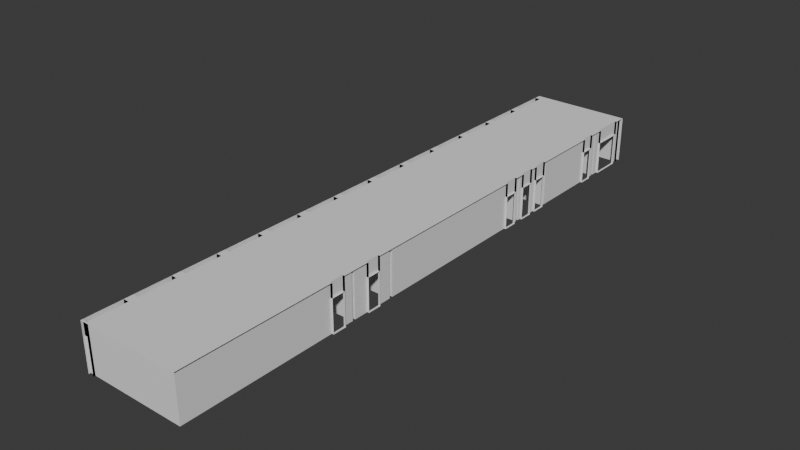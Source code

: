 # Source: 21231.blend  (saved by Blender 4.2.66; exported with 4.5.12 LTS)
import bpy
from mathutils import Matrix  # noqa: F401  (used for matrix-valued properties, if any)

bpy.ops.wm.read_factory_settings(use_empty=True)
scene = bpy.context.scene
scene.name = 'Scene'

# ---- collections
col_collection = bpy.data.collections.new('Collection'); scene.collection.children.link(col_collection)
col_collection_2 = bpy.data.collections.new('Collection 2'); scene.collection.children.link(col_collection_2)
col_stairs = bpy.data.collections.new('Stairs'); scene.collection.children.link(col_stairs)

# ---- world
world_world = bpy.data.worlds.new('World'); scene.world = world_world
world_world.use_nodes = True; world_world.node_tree.nodes.clear()
_N = world_world.node_tree.nodes; _L = world_world.node_tree.links
n0 = _N.new('ShaderNodeOutputWorld'); n0.name = 'World Output'; n0.location = (300, 300)
n1 = _N.new('ShaderNodeBackground'); n1.name = 'Background'; n1.location = (10, 300)
n1.inputs[0].default_value = (0.05088, 0.05088, 0.05088, 1.0)
_L.new(n1.outputs[0], n0.inputs[0])
n0.is_active_output = True
world_world.color = (0.05088, 0.05088, 0.05088)
world_world.sun_shadow_jitter_overblur = 0.0

# ---- meshes
me_plane_003 = bpy.data.meshes.new('Plane.003')
me_plane_003.from_pydata([(-9.979, 3.538, 0.0), (-10.29, 3.538, 0.0), (-9.979, 3.6, 0.0), (-10.29, 3.6, 0.0), (-9.979, 5.604, 0.0), (-10.29, 5.604, 0.0), (-9.979, 6.098, 0.0), (-10.29, 6.098, 0.0), (-9.979, 8.115, 0.0), (-10.29, 8.115, 0.0), (-9.979, 8.619, 0.0), (-10.29, 8.619, 0.0), (-9.979, 10.65, 0.0), (-10.29, 10.65, 0.0), (-9.979, 11.13, 0.0), (-10.29, 11.13, 0.0), (-9.979, 13.16, 0.0), (-10.29, 13.16, 0.0), (-10.29, 13.38, 0.0), (-9.979, 13.54, 0.0), (-10.29, 13.54, 0.0), (-9.979, 13.67, 0.0), (-10.29, 13.67, 0.0), (-9.979, 15.69, 0.0), (-10.29, 15.69, 0.0), (-10.29, 15.88, 0.0), (-10.29, 16.07, 0.0), (-9.979, 16.19, 0.0), (-10.29, 16.19, 0.0), (-9.979, 18.21, 0.0), (-10.29, 18.21, 0.0), (-9.979, 18.68, 0.0), (-10.29, 18.68, 0.0), (-9.979, 20.72, 0.0), (-10.29, 20.72, 0.0), (-9.979, 21.2, 0.0), (-10.29, 21.2, 0.0), (-9.979, 23.23, 0.0), (-10.29, 23.23, 0.0), (-9.979, 23.74, 0.0), (-10.29, 23.74, 0.0), (-9.979, 25.75, 0.0), (-10.29, 25.75, 0.0), (-9.979, 25.95, 0.0), (-10.29, 25.95, 0.0), (-9.979, 26.13, 0.0), (-10.29, 26.13, 0.0), (-9.979, 26.27, 0.0), (-10.29, 26.27, 0.0), (-9.979, 28.27, 0.0), (-10.29, 28.27, 0.0), (-9.979, 28.39, 0.0), (-10.29, 28.39, 0.0), (-10.29, 28.53, 0.0), (-9.979, 28.78, 0.0), (-10.29, 28.78, 0.0), (-9.979, 30.79, 0.0), (-10.29, 30.79, 0.0), (-9.979, 31.28, 0.0), (-10.29, 31.28, 0.0), (-9.979, 33.29, 0.0), (-10.29, 33.29, 0.0), (-9.979, 33.39, 0.0), (-10.29, 33.39, 0.0), (-9.979, 33.53, 0.0), (-10.29, 33.53, 0.0), (-9.979, 33.82, 0.0), (-10.29, 33.82, 0.0), (-9.979, 35.84, 0.0), (-10.29, 35.84, 0.0), (-9.979, 35.94, 0.0), (-10.29, 35.94, 0.0), (-9.979, 36.26, 0.0), (-10.29, 36.26, 0.0), (-4.746, 35.94, 0.0), (-4.746, 36.26, 0.0), (-4.754, 3.6, 0.0), (-4.754, 12.03, 0.0), (-4.754, 12.8, 0.0), (-4.754, 13.38, 0.0), (-4.754, 13.54, 0.0), (-4.754, 14.34, 0.0), (-4.754, 15.1, 0.0), (-4.754, 15.88, 0.0), (-4.754, 16.07, 0.0), (-4.754, 24.9, 0.0), (-4.754, 25.68, 0.0), (-4.754, 25.95, 0.0), (-4.754, 26.13, 0.0), (-4.754, 26.32, 0.0), (-4.754, 27.07, 0.0), (-4.754, 27.41, 0.0), (-4.754, 27.5, 0.0), (-4.754, 28.26, 0.0), (-4.754, 28.39, 0.0), (-4.754, 28.53, 0.0), (-4.754, 32.22, 0.0), (-4.754, 32.97, 0.0), (-4.754, 33.53, 0.0), (-4.754, 33.9, 0.0), (-4.754, 35.59, 0.0), (-4.754, 35.94, 0.0), (-5.094, 13.38, 0.0), (-5.094, 13.54, 0.0), (-5.85, 13.38, 0.0), (-5.85, 13.54, 0.0), (-9.979, 13.38, 0.0), (-9.979, 15.88, 0.0), (-9.979, 16.07, 0.0), (-5.535, 25.95, 0.0), (-5.535, 26.13, 0.0), (-4.754, 27.28, 0.0), (-9.979, 28.53, 0.0), (-4.754, 33.39, 0.0), (-9.979, 3.538, 2.569), (-10.29, 3.538, 2.569), (-9.979, 3.6, 2.569), (-9.979, 5.604, 2.569), (-10.29, 5.604, 2.569), (-9.979, 6.098, 2.569), (-10.29, 6.098, 2.569), (-9.979, 8.115, 2.569), (-10.29, 8.115, 2.569), (-9.979, 8.619, 2.569), (-10.29, 8.619, 2.569), (-9.979, 10.65, 2.569), (-10.29, 10.65, 2.569), (-9.979, 11.13, 2.569), (-10.29, 11.13, 2.569), (-9.979, 13.16, 2.569), (-10.29, 13.16, 2.569), (-10.29, 13.38, 2.569), (-9.979, 13.54, 2.569), (-10.29, 13.54, 2.569), (-9.979, 13.67, 2.569), (-10.29, 13.67, 2.569), (-9.979, 15.69, 2.569), (-10.29, 15.69, 2.569), (-10.29, 15.88, 2.569), (-10.29, 16.07, 2.569), (-9.979, 16.19, 2.569), (-10.29, 16.19, 2.569), (-9.979, 18.21, 2.569), (-10.29, 18.21, 2.569), (-9.979, 18.68, 2.569), (-10.29, 18.68, 2.569), (-9.979, 20.72, 2.569), (-10.29, 20.72, 2.569), (-9.979, 21.2, 2.569), (-10.29, 21.2, 2.569), (-9.979, 23.23, 2.569), (-10.29, 23.23, 2.569), (-9.979, 23.74, 2.569), (-10.29, 23.74, 2.569), (-9.979, 25.75, 2.569), (-10.29, 25.75, 2.569), (-9.979, 25.95, 2.569), (-10.29, 25.95, 2.569), (-9.979, 26.13, 2.569), (-10.29, 26.13, 2.569), (-9.979, 26.27, 2.569), (-10.29, 26.27, 2.569), (-9.979, 28.27, 2.569), (-10.29, 28.27, 2.569), (-9.979, 28.39, 2.569), (-10.29, 28.39, 2.569), (-10.29, 28.53, 2.569), (-9.979, 28.78, 2.569), (-10.29, 28.78, 2.569), (-9.979, 30.79, 2.569), (-10.29, 30.79, 2.569), (-9.979, 31.28, 2.569), (-10.29, 31.28, 2.569), (-9.979, 33.29, 2.569), (-10.29, 33.29, 2.569), (-9.979, 33.39, 2.569), (-10.29, 33.39, 2.569), (-9.979, 33.53, 2.569), (-10.29, 33.53, 2.569), (-9.979, 33.82, 2.569), (-10.29, 33.82, 2.569), (-9.979, 35.84, 2.569), (-10.29, 35.84, 2.569), (-9.979, 35.94, 2.569), (-10.29, 35.94, 2.569), (-9.979, 36.26, 2.569), (-10.29, 36.26, 2.569), (-4.746, 35.94, 2.569), (-4.746, 36.26, 2.569), (-4.754, 3.6, 2.569), (-4.754, 12.03, 2.569), (-4.754, 12.8, 2.569), (-4.754, 13.38, 2.569), (-4.754, 13.54, 2.569), (-4.754, 14.34, 2.569), (-4.754, 15.1, 2.569), (-4.754, 15.88, 2.569), (-4.754, 16.07, 2.569), (-4.754, 24.9, 2.569), (-4.754, 25.68, 2.569), (-4.754, 25.95, 2.569), (-4.754, 26.13, 2.569), (-4.754, 26.32, 2.569), (-4.754, 27.07, 2.569), (-4.754, 27.41, 2.569), (-4.754, 27.5, 2.569), (-4.754, 28.26, 2.569), (-4.754, 28.39, 2.569), (-4.754, 28.53, 2.569), (-4.754, 32.22, 2.569), (-4.754, 32.97, 2.569), (-4.754, 33.53, 2.569), (-4.754, 33.9, 2.569), (-4.754, 35.59, 2.569), (-4.754, 35.94, 2.569), (-5.094, 13.54, 2.569), (-5.094, 13.38, 2.569), (-5.85, 13.54, 2.569), (-5.85, 13.38, 2.569), (-9.979, 13.38, 2.569), (-9.979, 16.07, 2.569), (-9.979, 15.88, 2.569), (-5.535, 26.13, 2.569), (-5.535, 25.95, 2.569), (-9.979, 28.53, 2.569), (-4.754, 33.39, 2.569), (-10.29, 3.6, 2.569), (-4.754, 27.28, 2.569), (-9.979, 5.604, 0.596), (-10.29, 5.604, 0.596), (-9.979, 6.098, 0.596), (-10.29, 6.098, 0.596), (-9.979, 8.115, 0.596), (-10.29, 8.115, 0.596), (-9.979, 8.619, 0.596), (-10.29, 8.619, 0.596), (-9.979, 10.65, 0.596), (-10.29, 10.65, 0.596), (-9.979, 11.13, 0.596), (-10.29, 11.13, 0.596), (-9.979, 13.16, 0.596), (-10.29, 13.16, 0.596), (-9.979, 13.67, 0.596), (-10.29, 13.67, 0.596), (-9.979, 15.69, 0.596), (-10.29, 15.69, 0.596), (-9.979, 16.19, 0.596), (-10.29, 16.19, 0.596), (-9.979, 18.21, 0.596), (-10.29, 18.21, 0.596), (-9.979, 18.68, 0.596), (-10.29, 18.68, 0.596), (-9.979, 20.72, 0.596), (-10.29, 20.72, 0.596), (-9.979, 21.2, 0.596), (-10.29, 21.2, 0.596), (-9.979, 23.23, 0.596), (-10.29, 23.23, 0.596), (-9.979, 23.74, 0.596), (-10.29, 23.74, 0.596), (-9.979, 25.75, 0.596), (-10.29, 25.75, 0.596), (-9.979, 26.27, 0.596), (-10.29, 26.27, 0.596), (-9.979, 28.27, 0.596), (-10.29, 28.27, 0.596), (-9.979, 28.78, 0.596), (-10.29, 28.78, 0.596), (-9.979, 30.79, 0.596), (-10.29, 30.79, 0.596), (-9.979, 31.28, 0.596), (-10.29, 31.28, 0.596), (-9.979, 33.29, 0.596), (-10.29, 33.29, 0.596), (-9.979, 33.82, 0.596), (-10.29, 33.82, 0.596), (-9.979, 35.84, 0.596), (-10.29, 35.84, 0.596), (-9.979, 3.6, 0.596), (-10.29, 3.6, 0.596), (-4.754, 12.03, 1.797), (-4.754, 12.8, 1.797), (-4.754, 14.34, 1.797), (-4.754, 15.1, 1.797), (-4.754, 24.9, 1.797), (-4.754, 25.68, 1.797), (-4.754, 26.32, 1.797), (-4.754, 27.07, 1.797), (-4.754, 27.5, 1.797), (-4.754, 28.26, 1.797), (-4.754, 32.22, 1.797), (-4.754, 32.97, 1.797), (-4.754, 33.9, 1.797), (-4.754, 35.59, 1.797), (-9.979, 5.604, 1.797), (-10.29, 5.604, 1.797), (-9.979, 6.098, 1.797), (-10.29, 6.098, 1.797), (-9.979, 8.115, 1.797), (-10.29, 8.115, 1.797), (-9.979, 8.619, 1.797), (-10.29, 8.619, 1.797), (-9.979, 10.65, 1.797), (-10.29, 10.65, 1.797), (-9.979, 11.13, 1.797), (-10.29, 11.13, 1.797), (-9.979, 13.16, 1.797), (-10.29, 13.16, 1.797), (-9.979, 13.67, 1.797), (-10.29, 13.67, 1.797), (-9.979, 15.69, 1.797), (-10.29, 15.69, 1.797), (-9.979, 16.19, 1.797), (-10.29, 16.19, 1.797), (-9.979, 18.21, 1.797), (-10.29, 18.21, 1.797), (-9.979, 18.68, 1.797), (-10.29, 18.68, 1.797), (-9.979, 20.72, 1.797), (-10.29, 20.72, 1.797), (-9.979, 21.2, 1.797), (-10.29, 21.2, 1.797), (-9.979, 23.23, 1.797), (-10.29, 23.23, 1.797), (-9.979, 23.74, 1.797), (-10.29, 23.74, 1.797), (-9.979, 25.75, 1.797), (-10.29, 25.75, 1.797), (-9.979, 26.27, 1.797), (-10.29, 26.27, 1.797), (-9.979, 28.27, 1.797), (-10.29, 28.27, 1.797), (-9.979, 28.78, 1.797), (-10.29, 28.78, 1.797), (-9.979, 30.79, 1.797), (-10.29, 30.79, 1.797), (-9.979, 31.28, 1.797), (-10.29, 31.28, 1.797), (-9.979, 33.29, 1.797), (-10.29, 33.29, 1.797), (-9.979, 33.82, 1.797), (-10.29, 33.82, 1.797), (-9.979, 35.84, 1.797), (-10.29, 35.84, 1.797), (-9.979, 3.6, 1.797), (-10.29, 3.6, 1.797), (-4.754, 3.49, 2.569), (-4.644, 35.94, 0.0), (-4.644, 36.26, 0.0), (-4.644, 12.03, 0.0), (-4.644, 12.8, 0.0), (-4.644, 14.34, 0.0), (-4.644, 15.1, 0.0), (-4.644, 24.9, 0.0), (-4.644, 25.68, 0.0), (-4.644, 26.32, 0.0), (-4.644, 27.07, 0.0), (-4.644, 27.5, 0.0), (-4.644, 28.26, 0.0), (-4.644, 32.22, 0.0), (-4.644, 32.97, 0.0), (-4.644, 33.9, 0.0), (-4.644, 35.59, 0.0), (-4.644, 35.94, 0.0), (-4.644, 35.94, 2.569), (-4.644, 36.26, 2.569), (-4.644, 3.6, 2.569), (-4.644, 12.03, 2.569), (-4.644, 12.8, 2.569), (-4.644, 13.38, 2.569), (-4.644, 13.54, 2.569), (-4.644, 14.34, 2.569), (-4.644, 15.1, 2.569), (-4.644, 15.88, 2.569), (-4.644, 16.07, 2.569), (-4.644, 24.9, 2.569), (-4.644, 25.68, 2.569), (-4.644, 25.95, 2.569), (-4.644, 26.13, 2.569), (-4.644, 26.32, 2.569), (-4.644, 27.07, 2.569), (-4.644, 27.41, 2.569), (-4.644, 27.5, 2.569), (-4.644, 28.26, 2.569), (-4.644, 28.39, 2.569), (-4.644, 28.53, 2.569), (-4.644, 32.22, 2.569), (-4.644, 32.97, 2.569), (-4.644, 33.53, 2.569), (-4.644, 33.9, 2.569), (-4.644, 35.59, 2.569), (-4.644, 35.94, 2.569), (-4.644, 27.28, 2.569), (-4.644, 33.39, 2.569), (-4.644, 12.03, 1.797), (-4.644, 12.8, 1.797), (-4.644, 14.34, 1.797), (-4.644, 15.1, 1.797), (-4.644, 24.9, 1.797), (-4.644, 25.68, 1.797), (-4.644, 26.32, 1.797), (-4.644, 27.07, 1.797), (-4.644, 27.5, 1.797), (-4.644, 28.26, 1.797), (-4.644, 32.22, 1.797), (-4.644, 32.97, 1.797), (-4.644, 33.9, 1.797), (-4.644, 35.59, 1.797), (-9.979, 3.491, 0.0), (-10.29, 3.491, 0.0), (-9.983, 3.491, 2.569), (-9.979, 3.491, 2.569), (-10.29, 3.491, 2.569), (-4.754, 3.482, 2.569), (-9.979, 3.491, 0.0), (-9.979, 3.491, 2.569), (-9.64, 3.49, 2.569), (-4.746, 3.482, 2.569), (-9.979, 3.491, 2.569), (-4.644, 3.482, 2.569)], [], [(22, 21, 242, 243), (50, 48, 263, 265), (47, 49, 264, 262), (17, 15, 239, 241), (49, 50, 265, 264), (14, 16, 240, 238), (98, 64, 177, 211), (51, 94, 207, 164), (16, 17, 241, 240), (43, 109, 223, 156), (110, 45, 158, 222), (48, 47, 262, 263), (105, 19, 132, 217), (76, 2, 116, 189), (113, 97, 210, 225), (91, 111, 227, 204), (111, 90, 203, 227), (15, 14, 238, 239), (13, 11, 235, 237), (10, 12, 236, 234), (12, 13, 237, 236), (112, 54, 167, 224), (108, 27, 140, 220), (23, 107, 221, 136), (16, 106, 219, 129), (3, 1, 115, 226), (2, 3, 226, 116), (412, 410, 115), (118, 117, 119, 120), (122, 121, 123, 124), (126, 125, 127, 128), (130, 129, 219, 131), (131, 219, 132, 133), (133, 132, 134, 135), (137, 136, 221, 138), (138, 221, 220, 139), (139, 220, 140, 141), (143, 142, 144, 145), (147, 146, 148, 149), (151, 150, 152, 153), (155, 154, 156, 157), (157, 156, 158, 159), (159, 158, 160, 161), (163, 162, 164, 165), (165, 164, 224, 166), (166, 224, 167, 168), (170, 169, 171, 172), (174, 173, 175, 176), (176, 175, 177, 178), (178, 177, 179, 180), (182, 181, 183, 184), (184, 183, 185, 186), (185, 183, 187, 188), (417, 346, 413), (192, 193, 215, 216), (216, 215, 217, 218), (218, 217, 132, 219), (196, 197, 220, 221), (200, 201, 222, 223), (223, 222, 158, 156), (207, 208, 224, 164), (177, 175, 225, 211), (408, 0, 114, 411), (0, 2, 116, 114), (5, 4, 117, 118), (6, 7, 120, 119), (4, 6, 119, 117), (7, 5, 118, 120), (9, 8, 121, 122), (10, 11, 124, 123), (8, 10, 123, 121), (11, 9, 122, 124), (13, 12, 125, 126), (14, 15, 128, 127), (12, 14, 127, 125), (15, 13, 126, 128), (17, 16, 129, 130), (18, 17, 130, 131), (20, 18, 131, 133), (21, 22, 135, 134), (19, 21, 134, 132), (22, 20, 133, 135), (24, 23, 136, 137), (349, 77, 190, 367), (77, 76, 189, 190), (25, 24, 137, 138), (26, 25, 138, 139), (79, 78, 191, 192), (27, 28, 141, 140), (28, 26, 139, 141), (30, 29, 142, 143), (351, 81, 194, 371), (81, 80, 193, 194), (31, 32, 145, 144), (29, 31, 144, 142), (32, 30, 143, 145), (34, 33, 146, 147), (83, 82, 195, 196), (35, 36, 149, 148), (33, 35, 148, 146), (36, 34, 147, 149), (38, 37, 150, 151), (353, 85, 198, 375), (85, 84, 197, 198), (39, 40, 153, 152), (37, 39, 152, 150), (40, 38, 151, 153), (42, 41, 154, 155), (87, 86, 199, 200), (41, 43, 156, 154), (44, 42, 155, 157), (355, 89, 202, 379), (46, 44, 157, 159), (89, 88, 201, 202), (47, 48, 161, 160), (45, 47, 160, 158), (48, 46, 159, 161), (50, 49, 162, 163), (49, 51, 164, 162), (52, 50, 163, 165), (357, 92, 205, 382), (53, 52, 165, 166), (92, 91, 204, 205), (54, 55, 168, 167), (55, 53, 166, 168), (57, 56, 169, 170), (94, 93, 206, 207), (58, 59, 172, 171), (56, 58, 171, 169), (59, 57, 170, 172), (61, 60, 173, 174), (359, 96, 209, 386), (96, 95, 208, 209), (60, 62, 175, 173), (63, 61, 174, 176), (65, 63, 176, 178), (66, 67, 180, 179), (64, 66, 179, 177), (67, 65, 178, 180), (69, 68, 181, 182), (361, 99, 212, 389), (99, 98, 211, 212), (68, 70, 183, 181), (71, 69, 182, 184), (72, 73, 186, 185), (363, 101, 214, 391), (73, 71, 184, 186), (101, 100, 213, 214), (70, 74, 187, 183), (75, 72, 185, 188), (80, 103, 215, 193), (348, 75, 188, 365), (102, 79, 192, 216), (103, 105, 217, 215), (104, 102, 216, 218), (106, 104, 218, 219), (84, 108, 220, 197), (107, 83, 196, 221), (88, 110, 222, 201), (109, 87, 200, 223), (95, 112, 224, 208), (62, 113, 225, 175), (279, 278, 228, 229), (231, 230, 232, 233), (235, 234, 236, 237), (239, 238, 240, 241), (243, 242, 244, 245), (247, 246, 248, 249), (251, 250, 252, 253), (255, 254, 256, 257), (259, 258, 260, 261), (263, 262, 264, 265), (267, 266, 268, 269), (271, 270, 272, 273), (275, 274, 276, 277), (55, 54, 266, 267), (23, 24, 245, 244), (21, 23, 244, 242), (56, 57, 269, 268), (24, 22, 243, 245), (54, 56, 268, 266), (57, 55, 267, 269), (59, 58, 270, 271), (60, 61, 273, 272), (58, 60, 272, 270), (28, 27, 246, 247), (61, 59, 271, 273), (29, 30, 249, 248), (27, 29, 248, 246), (30, 28, 247, 249), (32, 31, 250, 251), (67, 66, 274, 275), (33, 34, 253, 252), (31, 33, 252, 250), (68, 69, 277, 276), (34, 32, 251, 253), (66, 68, 276, 274), (36, 35, 254, 255), (4, 5, 229, 228), (69, 67, 275, 277), (2, 4, 228, 278), (37, 38, 257, 256), (7, 6, 230, 231), (5, 3, 279, 229), (35, 37, 256, 254), (38, 36, 255, 257), (40, 39, 258, 259), (8, 9, 233, 232), (6, 8, 232, 230), (9, 7, 231, 233), (41, 42, 261, 260), (11, 10, 234, 235), (39, 41, 260, 258), (42, 40, 259, 261), (212, 213, 293, 292), (209, 210, 291, 290), (375, 198, 284, 398), (406, 292, 293, 407), (402, 288, 289, 403), (400, 286, 287, 401), (398, 284, 285, 399), (396, 282, 283, 397), (394, 280, 281, 395), (379, 202, 286, 400), (205, 206, 289, 288), (202, 203, 287, 286), (198, 199, 285, 284), (382, 205, 288, 402), (194, 195, 283, 282), (190, 191, 281, 280), (386, 209, 290, 404), (367, 190, 280, 394), (389, 212, 292, 406), (371, 194, 282, 396), (181, 342, 343, 182), (180, 341, 340, 179), (173, 338, 339, 174), (172, 337, 336, 171), (169, 334, 335, 170), (118, 295, 345, 226), (168, 333, 332, 167), (116, 344, 294, 117), (122, 299, 297, 120), (119, 296, 298, 121), (126, 303, 301, 124), (123, 300, 302, 125), (162, 330, 331, 163), (130, 307, 305, 128), (127, 304, 306, 129), (137, 311, 309, 135), (161, 329, 328, 160), (134, 308, 310, 136), (143, 315, 313, 141), (140, 312, 314, 142), (147, 319, 317, 145), (144, 316, 318, 146), (151, 323, 321, 149), (148, 320, 322, 150), (154, 326, 327, 155), (155, 327, 325, 153), (152, 324, 326, 154), (163, 331, 329, 161), (153, 325, 324, 152), (160, 328, 330, 162), (150, 322, 323, 151), (170, 335, 333, 168), (167, 332, 334, 169), (174, 339, 337, 172), (149, 321, 320, 148), (171, 336, 338, 173), (146, 318, 319, 147), (182, 343, 341, 180), (179, 340, 342, 181), (343, 342, 340, 341), (339, 338, 336, 337), (335, 334, 332, 333), (331, 330, 328, 329), (324, 325, 327, 326), (323, 322, 320, 321), (316, 317, 319, 318), (312, 313, 315, 314), (311, 310, 308, 309), (307, 306, 304, 305), (303, 302, 300, 301), (296, 297, 299, 298), (294, 344, 345, 295), (226, 345, 344, 116), (117, 294, 295, 118), (120, 297, 296, 119), (121, 298, 299, 122), (124, 301, 300, 123), (125, 302, 303, 126), (128, 305, 304, 127), (129, 306, 307, 130), (135, 309, 308, 134), (136, 310, 311, 137), (141, 313, 312, 140), (142, 314, 315, 143), (145, 317, 316, 144), (211, 177, 179, 181, 183, 214, 213, 212), (167, 169, 171, 173, 175, 225, 210, 209, 208, 224), (201, 158, 160, 162, 164, 207, 206, 205, 204, 227, 203, 202), (140, 142, 144, 146, 148, 150, 152, 154, 156, 223, 200, 199, 198, 197, 220), (217, 132, 134, 136, 221, 196, 195, 194, 193, 215), (116, 117, 119, 121, 123, 125, 127, 129, 219, 218, 216, 192, 191, 190, 189), (413, 346, 416), (419, 366, 189, 346, 417), (291, 405, 404, 290), (213, 390, 391, 214), (213, 390, 407, 293), (225, 393, 388, 211), (211, 388, 389, 212), (210, 387, 393, 225), (210, 387, 405, 291), (208, 385, 386, 209), (207, 384, 385, 208), (206, 383, 384, 207), (206, 383, 403, 289), (227, 392, 381, 204), (204, 381, 382, 205), (203, 380, 392, 227), (203, 380, 401, 287), (201, 378, 379, 202), (200, 377, 378, 201), (199, 376, 377, 200), (199, 376, 399, 285), (197, 374, 375, 198), (196, 373, 374, 197), (195, 372, 373, 196), (195, 372, 397, 283), (193, 370, 371, 194), (192, 369, 370, 193), (191, 368, 369, 192), (191, 368, 395, 281), (189, 366, 367, 190), (188, 187, 364, 365), (100, 362, 390, 213), (99, 361, 362, 100), (97, 360, 387, 210), (96, 359, 360, 97), (93, 358, 383, 206), (92, 357, 358, 93), (90, 356, 380, 203), (89, 355, 356, 90), (86, 354, 376, 199), (85, 353, 354, 86), (82, 352, 372, 195), (81, 351, 352, 82), (78, 350, 368, 191), (77, 349, 350, 78), (74, 347, 364, 187), (346, 189, 116, 415, 416), (2, 414, 415, 116), (116, 226, 115, 410, 418, 114), (1, 409, 412, 115)])
_uv = me_plane_003.uv_layers.new(name='UVMap')
_uv.uv.foreach_set('vector', [0.0, 0.0, 0.0, 0.0, 0.0, 0.0, 0.0, 0.0, 0.0, 0.0, 0.0, 0.0, 0.0, 0.0, 0.0, 0.0, 0.0, 0.0, 0.0, 0.0, 0.0, 0.0, 0.0, 0.0, 0.0, 0.0, 0.0, 0.0, 0.0, 0.0, 0.0, 0.0, 0.0, 0.0, 0.0, 0.0, 0.0, 0.0, 0.0, 0.0, 0.0, 0.0, 0.0, 0.0, 0.0, 0.0, 0.0, 0.0, 0.0, 0.0, 0.0, 0.0, 0.0, 0.0, 0.0, 0.0, 0.0, 0.0, 0.0, 0.0, 0.0, 0.0, 0.0, 0.0, 0.0, 0.0, 0.0, 0.0, 0.0, 0.0, 0.0, 0.0, 0.0, 0.0, 0.0, 0.0, 0.0, 0.0, 0.0, 0.0, 0.0, 0.0, 0.0, 0.0, 0.0, 0.0, 0.0, 0.0, 0.0, 0.0, 0.0, 0.0, 0.0, 0.0, 0.0, 0.0, 0.0, 0.0, 0.0, 0.0, 0.0, 0.0, 0.0, 0.0, 0.0, 0.0, 0.0, 0.0, 0.0, 0.0, 0.0, 0.0, 0.0, 0.0, 0.0, 0.0, 0.0, 0.0, 0.0, 0.0, 0.0, 0.0, 0.0, 0.0, 0.0, 0.0, 0.0, 0.0, 0.0, 0.0, 0.0, 0.0, 0.0, 0.0, 0.0, 0.0, 0.0, 0.0, 0.0, 0.0, 0.0, 0.0, 0.0, 0.0, 0.0, 0.0, 0.0, 0.0, 0.0, 0.0, 0.0, 0.0, 0.0, 0.0, 0.0, 0.0, 0.0, 0.0, 0.0, 0.0, 0.0, 0.0, 0.0, 0.0, 0.0, 0.0, 0.0, 0.0, 0.0, 0.0, 0.0, 0.0, 0.0, 0.0, 0.0, 0.0, 0.0, 0.0, 0.0, 0.0, 0.0, 0.0, 0.0, 0.0, 0.0, 0.0, 0.0, 0.0, 0.0, 0.0, 0.0, 0.0, 0.0, 0.0, 0.0, 0.0, 0.0, 0.0, 0.0, 0.0, 0.0, 0.0, 0.0, 0.0, 0.0, 0.0, 0.0, 0.0, 0.0, 0.0, 0.0, 0.0, 0.0, 0.0, 0.0, 0.0, 0.0, 0.0, 0.0, 0.0, 0.0, 0.0, 0.0, 0.0, 0.0, 0.0, 0.0, 0.0, 0.0, 0.0, 0.0, 0.0, 0.0, 0.0, 0.0, 0.0, 0.0, 0.0, 0.0, 0.0, 0.0, 0.0, 0.0, 0.0, 0.0, 0.0, 0.0, 0.0, 0.0, 0.0, 0.0, 0.0, 0.0, 0.0, 0.0, 0.0, 0.0, 0.0, 0.0, 0.0, 0.0, 0.0, 0.0, 0.0, 0.0, 0.0, 0.0, 0.0, 0.0, 0.0, 0.0, 0.0, 0.0, 0.0, 0.0, 0.0, 0.0, 0.0, 0.0, 0.0, 0.0, 0.0, 0.0, 0.0, 0.0, 0.0, 0.0, 0.0, 0.0, 0.0, 0.0, 0.0, 0.0, 0.0, 0.0, 0.0, 0.0, 0.0, 0.0, 0.0, 0.0, 0.0, 0.0, 0.0, 0.0, 0.0, 0.0, 0.0, 0.0, 0.0, 0.0, 0.0, 0.0, 0.0, 0.0, 0.0, 0.0, 0.0, 0.0, 0.0, 0.0, 0.0, 0.0, 0.0, 0.0, 0.0, 0.0, 0.0, 0.0, 0.0, 0.0, 0.0, 0.0, 0.0, 0.0, 0.0, 0.0, 0.0, 0.0, 0.0, 0.0, 0.0, 0.0, 0.0, 0.0, 0.0, 0.0, 0.0, 0.0, 0.0, 0.0, 0.0, 0.0, 0.0, 0.0, 0.0, 0.0, 0.0, 0.0, 0.0, 0.0, 0.0, 0.0, 0.0, 0.0, 0.0, 0.0, 0.0, 0.0, 0.0, 0.0, 0.0, 0.0, 0.0, 0.0, 0.0, 0.0, 0.0, 0.0, 0.0, 0.0, 0.0, 0.0, 0.0, 0.0, 0.0, 0.0, 0.0, 0.0, 0.0, 0.0, 0.0, 0.0, 0.0, 0.0, 0.0, 0.0, 0.0, 0.0, 0.0, 0.0, 0.0, 0.0, 0.0, 0.0, 0.0, 0.0, 0.0, 0.0, 0.0, 0.0, 0.0, 0.0, 0.0, 0.0, 0.0, 0.0, 0.0, 0.0, 0.0, 0.0, 0.0, 0.0, 0.0, 0.0, 0.0, 0.0, 0.0, 0.0, 0.0, 0.0, 0.0, 0.0, 0.0, 0.0, 0.0, 0.0, 0.0, 0.0, 0.0, 0.0, 0.0, 0.0, 0.0, 0.0, 0.0, 0.0, 0.0, 0.0, 0.0, 0.0, 0.0, 0.0, 0.0, 0.0, 0.0, 0.0, 0.0, 0.0, 0.0, 0.0, 0.0, 0.0, 0.0, 0.0, 0.0, 0.0, 0.0, 0.0, 0.0, 0.0, 0.0, 0.0, 0.0, 0.0, 0.0, 0.0, 0.0, 0.0, 0.0, 0.0, 0.0, 0.0, 0.0, 0.0, 0.0, 0.0, 0.0, 0.0, 0.0, 0.0, 0.0, 0.0, 0.0, 0.0, 0.0, 0.0, 0.0, 0.0, 0.0, 0.0, 0.0, 0.0, 0.0, 0.0, 0.0, 0.0, 0.0, 0.0, 0.0, 0.0, 0.0, 0.0, 0.0, 0.0, 0.0, 0.0, 0.0, 0.0, 0.0, 0.0, 0.0, 0.0, 0.0, 0.0, 0.0, 0.0, 0.0, 0.0, 0.0, 0.0, 0.0, 0.0, 0.0, 0.0, 0.0, 0.0, 0.0, 0.0, 0.0, 0.0, 0.0, 0.0, 0.0, 0.0, 0.0, 0.0, 0.0, 0.0, 0.0, 0.0, 0.0, 0.0, 0.0, 0.0, 0.0, 0.0, 0.0, 0.0, 0.0, 0.0, 0.0, 0.0, 0.0, 0.0, 0.0, 0.0, 0.0, 0.0, 0.0, 0.0, 0.0, 0.0, 0.0, 0.0, 0.0, 0.0, 0.0, 0.0, 0.0, 0.0, 0.0, 0.0, 0.0, 0.0, 0.0, 0.0, 0.0, 0.0, 0.0, 0.0, 0.0, 0.0, 0.0, 0.0, 0.0, 0.0, 0.0, 0.0, 0.0, 0.0, 0.0, 0.0, 0.0, 0.0, 0.0, 0.0, 0.0, 0.0, 0.0, 0.0, 0.0, 0.0, 0.0, 0.0, 0.0, 0.0, 0.0, 0.0, 0.0, 0.0, 0.0, 0.0, 0.0, 0.0, 0.0, 0.0, 0.0, 0.0, 0.0, 0.0, 0.0, 0.0, 0.0, 0.0, 0.0, 0.0, 0.0, 0.0, 0.0, 0.0, 0.0, 0.0, 0.0, 0.0, 0.0, 0.0, 0.0, 0.0, 0.0, 0.0, 0.0, 0.0, 0.0, 0.0, 0.0, 0.0, 0.0, 0.0, 0.0, 0.0, 0.0, 0.0, 0.0, 0.0, 0.0, 0.0, 0.0, 0.0, 0.0, 0.0, 0.0, 0.0, 0.0, 0.0, 0.0, 0.0, 0.0, 0.0, 0.0, 0.0, 0.0, 0.0, 0.0, 0.0, 0.0, 0.0, 0.0, 0.0, 0.0, 0.0, 0.0, 0.0, 0.0, 0.0, 0.0, 0.0, 0.0, 0.0, 0.0, 0.0, 0.0, 0.0, 0.0, 0.0, 0.0, 0.0, 0.0, 0.0, 0.0, 0.0, 0.0, 0.0, 0.0, 0.0, 0.0, 0.0, 0.0, 0.0, 0.0, 0.0, 0.0, 0.0, 0.0, 0.0, 0.0, 0.0, 0.0, 0.0, 0.0, 0.0, 0.0, 0.0, 0.0, 0.0, 0.0, 0.0, 0.0, 0.0, 0.0, 0.0, 0.0, 0.0, 0.0, 0.0, 0.0, 0.0, 0.0, 0.0, 0.0, 0.0, 0.0, 0.0, 0.0, 0.0, 0.0, 0.0, 0.0, 0.0, 0.0, 0.0, 0.0, 0.0, 0.0, 0.0, 0.0, 0.0, 0.0, 0.0, 0.0, 0.0, 0.0, 0.0, 0.0, 0.0, 0.0, 0.0, 0.0, 0.0, 0.0, 0.0, 0.0, 0.0, 0.0, 0.0, 0.0, 0.0, 0.0, 0.0, 0.0, 0.0, 0.0, 0.0, 0.0, 0.0, 0.0, 0.0, 0.0, 0.0, 0.0, 0.0, 0.0, 0.0, 0.0, 0.0, 0.0, 0.0, 0.0, 0.0, 0.0, 0.0, 0.0, 0.0, 0.0, 0.0, 0.0, 0.0, 0.0, 0.0, 0.0, 0.0, 0.0, 0.0, 0.0, 0.0, 0.0, 0.0, 0.0, 0.0, 0.0, 0.0, 0.0, 0.0, 0.0, 0.0, 0.0, 0.0, 0.0, 0.0, 0.0, 0.0, 0.0, 0.0, 0.0, 0.0, 0.0, 0.0, 0.0, 0.0, 0.0, 0.0, 0.0, 0.0, 0.0, 0.0, 0.0, 0.0, 0.0, 0.0, 0.0, 0.0, 0.0, 0.0, 0.0, 0.0, 0.0, 0.0, 0.0, 0.0, 0.0, 0.0, 0.0, 0.0, 0.0, 0.0, 0.0, 0.0, 0.0, 0.0, 0.0, 0.0, 0.0, 0.0, 0.0, 0.0, 0.0, 0.0, 0.0, 0.0, 0.0, 0.0, 0.0, 0.0, 0.0, 0.0, 0.0, 0.0, 0.0, 0.0, 0.0, 0.0, 0.0, 0.0, 0.0, 0.0, 0.0, 0.0, 0.0, 0.0, 0.0, 0.0, 0.0, 0.0, 0.0, 0.0, 0.0, 0.0, 0.0, 0.0, 0.0, 0.0, 0.0, 0.0, 0.0, 0.0, 0.0, 0.0, 0.0, 0.0, 0.0, 0.0, 0.0, 0.0, 0.0, 0.0, 0.0, 0.0, 0.0, 0.0, 0.0, 0.0, 0.0, 0.0, 0.0, 0.0, 0.0, 0.0, 0.0, 0.0, 0.0, 0.0, 0.0, 0.0, 0.0, 0.0, 0.0, 0.0, 0.0, 0.0, 0.0, 0.0, 0.0, 0.0, 0.0, 0.0, 0.0, 0.0, 0.0, 0.0, 0.0, 0.0, 0.0, 0.0, 0.0, 0.0, 0.0, 0.0, 0.0, 0.0, 0.0, 0.0, 0.0, 0.0, 0.0, 0.0, 0.0, 0.0, 0.0, 0.0, 0.0, 0.0, 0.0, 0.0, 0.0, 0.0, 0.0, 0.0, 0.0, 0.0, 0.0, 0.0, 0.0, 0.0, 0.0, 0.0, 0.0, 0.0, 0.0, 0.0, 0.0, 0.0, 0.0, 0.0, 0.0, 0.0, 0.0, 0.0, 0.0, 0.0, 0.0, 0.0, 0.0, 0.0, 0.0, 0.0, 0.0, 0.0, 0.0, 0.0, 0.0, 0.0, 0.0, 0.0, 0.0, 0.0, 0.0, 0.0, 0.0, 0.0, 0.0, 0.0, 0.0, 0.0, 0.0, 0.0, 0.0, 0.0, 0.0, 0.0, 0.0, 0.0, 0.0, 0.0, 0.0, 0.0, 0.0, 0.0, 0.0, 0.0, 0.0, 0.0, 0.0, 0.0, 0.0, 0.0, 0.0, 0.0, 0.0, 0.0, 0.0, 0.0, 0.0, 0.0, 0.0, 0.0, 0.0, 0.0, 0.0, 0.0, 0.0, 0.0, 0.0, 0.0, 0.0, 0.0, 0.0, 0.0, 0.0, 0.0, 0.0, 0.0, 0.0, 0.0, 0.0, 0.0, 0.0, 0.0, 0.0, 0.0, 0.0, 0.0, 0.0, 0.0, 0.0, 0.0, 0.0, 0.0, 0.0, 0.0, 0.0, 0.0, 0.0, 0.0, 0.0, 0.0, 0.0, 0.0, 0.0, 0.0, 0.0, 0.0, 0.0, 0.0, 0.0, 0.0, 0.0, 0.0, 0.0, 0.0, 0.0, 0.0, 0.0, 0.0, 0.0, 0.0, 0.0, 0.0, 0.0, 0.0, 0.0, 0.0, 0.0, 0.0, 0.0, 0.0, 0.0, 0.0, 0.0, 0.0, 0.0, 0.0, 0.0, 0.0, 0.0, 0.0, 0.0, 0.0, 0.0, 0.0, 0.0, 0.0, 0.0, 0.0, 0.0, 0.0, 0.0, 0.0, 0.0, 0.0, 0.0, 0.0, 0.0, 0.0, 0.0, 0.0, 0.0, 0.0, 0.0, 0.0, 0.0, 0.0, 0.0, 0.0, 0.0, 0.0, 0.0, 0.0, 0.0, 0.0, 0.0, 0.0, 0.0, 0.0, 0.0, 0.0, 0.0, 0.0, 0.0, 0.0, 0.0, 0.0, 0.0, 0.0, 0.0, 0.0, 0.0, 0.0, 0.0, 0.0, 0.0, 0.0, 0.0, 0.0, 0.0, 0.0, 0.0, 0.0, 0.0, 0.0, 0.0, 0.0, 0.0, 0.0, 0.0, 0.0, 0.0, 0.0, 0.0, 0.0, 0.0, 0.0, 0.0, 0.0, 0.0, 0.0, 0.0, 0.0, 0.0, 0.0, 0.0, 0.0, 0.0, 0.0, 0.0, 0.0, 0.0, 0.0, 0.0, 0.0, 0.0, 0.0, 0.0, 0.0, 0.0, 0.0, 0.0, 0.0, 0.0, 0.0, 0.0, 0.0, 0.0, 0.0, 0.0, 0.0, 0.0, 0.0, 0.0, 0.0, 0.0, 0.0, 0.0, 0.0, 0.0, 0.0, 0.0, 0.0, 0.0, 0.0, 0.0, 0.0, 0.0, 0.0, 0.0, 0.0, 0.0, 0.0, 0.0, 0.0, 0.0, 0.0, 0.0, 0.0, 0.0, 0.0, 0.0, 0.0, 0.0, 0.0, 0.0, 0.0, 0.0, 0.0, 0.0, 0.0, 0.0, 0.0, 0.0, 0.0, 0.0, 0.0, 0.0, 0.0, 0.0, 0.0, 0.0, 0.0, 0.0, 0.0, 0.0, 0.0, 0.0, 0.0, 0.0, 0.0, 0.0, 0.0, 0.0, 0.0, 0.0, 0.0, 0.0, 0.0, 0.0, 0.0, 0.0, 0.0, 0.0, 0.0, 0.0, 0.0, 0.0, 0.0, 0.0, 0.0, 0.0, 0.0, 0.0, 0.0, 0.0, 0.0, 0.0, 0.0, 0.0, 0.0, 0.0, 0.0, 0.0, 0.0, 0.0, 0.0, 0.0, 0.0, 0.0, 0.0, 0.0, 0.0, 0.0, 0.0, 0.0, 0.0, 0.0, 0.0, 0.0, 0.0, 0.0, 0.0, 0.0, 0.0, 0.0, 0.0, 0.0, 0.0, 0.0, 0.0, 0.0, 0.0, 0.0, 0.0, 0.0, 0.0, 0.0, 0.0, 0.0, 0.0, 0.0, 0.0, 0.0, 0.0, 0.0, 0.0, 0.0, 0.0, 0.0, 0.0, 0.0, 0.0, 0.0, 0.0, 0.0, 0.0, 0.0, 0.0, 0.0, 0.0, 0.0, 0.0, 0.0, 0.0, 0.0, 0.0, 0.0, 0.0, 0.0, 0.0, 0.0, 0.0, 0.0, 0.0, 0.0, 0.0, 0.0, 0.0, 0.0, 0.0, 0.0, 0.0, 0.0, 0.0, 0.0, 0.0, 0.0, 0.0, 0.0, 0.0, 0.0, 0.0, 0.0, 0.0, 0.0, 0.0, 0.0, 0.0, 0.0, 0.0, 0.0, 0.0, 0.0, 0.0, 0.0, 0.0, 0.0, 0.0, 0.0, 0.0, 0.0, 0.0, 0.0, 0.0, 0.0, 0.0, 0.0, 0.0, 0.0, 0.0, 0.0, 0.0, 0.0, 0.0, 0.0, 0.0, 0.0, 0.0, 0.0, 0.0, 0.0, 0.0, 0.0, 0.0, 0.0, 0.0, 0.0, 0.0, 0.0, 0.0, 0.0, 0.0, 0.0, 0.0, 0.0, 0.0, 0.0, 0.0, 0.0, 0.0, 0.0, 0.0, 0.0, 0.0, 0.0, 0.0, 0.0, 0.0, 0.0, 0.0, 0.0, 0.0, 0.0, 0.0, 0.0, 0.0, 0.0, 0.0, 0.0, 0.0, 0.0, 0.0, 0.0, 0.0, 0.0, 0.0, 0.0, 0.0, 0.0, 0.0, 0.0, 0.0, 0.0, 0.0, 0.0, 0.0, 0.0, 0.0, 0.0, 0.0, 0.0, 0.0, 0.0, 0.0, 0.0, 0.0, 0.0, 0.0, 0.0, 0.0, 0.0, 0.0, 0.0, 0.0, 0.0, 0.0, 0.0, 0.0, 0.0, 0.0, 0.0, 0.0, 0.0, 0.0, 0.0, 0.0, 0.0, 0.0, 0.0, 0.0, 0.0, 0.0, 0.0, 0.0, 0.0, 0.0, 0.0, 0.0, 0.0, 0.0, 0.0, 0.0, 0.0, 0.0, 0.0, 0.0, 0.0, 0.0, 0.0, 0.0, 0.0, 0.0, 0.0, 0.0, 0.0, 0.0, 0.0, 0.0, 0.0, 0.0, 0.0, 0.0, 0.0, 0.0, 0.0, 0.0, 0.0, 0.0, 0.0, 0.0, 0.0, 0.0, 0.0, 0.0, 0.0, 0.0, 0.0, 0.0, 0.0, 0.0, 0.0, 0.0, 0.0, 0.0, 0.0, 0.0, 0.0, 0.0, 0.0, 0.0, 0.0, 0.0, 0.0, 0.0, 0.0, 0.0, 0.0, 0.0, 0.0, 0.0, 0.0, 0.0, 0.0, 0.0, 0.0, 0.0, 0.0, 0.0, 0.0, 0.0, 0.0, 0.0, 0.0, 0.0, 0.0, 0.0, 0.0, 0.0, 0.0, 0.0, 0.0, 0.0, 0.0, 0.0, 0.0, 0.0, 0.0, 0.0, 0.0, 0.0, 0.0, 0.0, 0.0, 0.0, 0.0, 0.0, 0.0, 0.0, 0.0, 0.0, 0.0, 0.0, 0.0, 0.0, 0.0, 0.0, 0.0, 0.0, 0.0, 0.0, 0.0, 0.0, 0.0, 0.0, 0.0, 0.0, 0.0, 0.0, 0.0, 0.0, 0.0, 0.0, 0.0, 0.0, 0.0, 0.0, 0.0, 0.0, 0.0, 0.0, 0.0, 0.0, 0.0, 0.0, 0.0, 0.0, 0.0, 0.0, 0.0, 0.0, 0.0, 0.0, 0.0, 0.0, 0.0, 0.0, 0.0, 0.0, 0.0, 0.0, 0.0, 0.0, 0.0, 0.0, 0.0, 0.0, 0.0, 0.0, 0.0, 0.0, 0.0, 0.0, 0.0, 0.0, 0.0, 0.0, 0.0, 0.0, 0.0, 0.0, 0.0, 0.0, 0.0, 0.0, 0.0, 0.0, 0.0, 0.0, 0.0, 0.0, 0.0, 0.0, 0.0, 0.0, 0.0, 0.0, 0.0, 0.0, 0.0, 0.0, 0.0, 0.0, 0.0, 0.0, 0.0, 0.0, 0.0, 0.0, 0.0, 0.0, 0.0, 0.0, 0.0, 0.0, 0.0, 0.0, 0.0, 0.0, 0.0, 0.0, 0.0, 0.0, 0.0, 0.0, 0.0, 0.0, 0.0, 0.0, 0.0, 0.0, 0.0, 0.0, 0.0, 0.0, 0.0, 0.0, 0.0, 0.0, 0.0, 0.0, 0.0, 0.0, 0.0, 0.0, 0.0, 0.0, 0.0, 0.0, 0.0, 0.0, 0.0, 0.0, 0.0, 0.0, 0.0, 0.0, 0.0, 0.0, 0.0, 0.0, 0.0, 0.0, 0.0, 0.0, 0.0, 0.0, 0.0, 0.0, 0.0, 0.0, 0.0, 0.0, 0.0, 0.0, 0.0, 0.0, 0.0, 0.0, 0.0, 0.0, 0.0, 0.0, 0.0, 0.0, 0.0, 0.0, 0.0, 0.0, 0.0, 0.0, 0.0, 0.0, 0.0, 0.0, 0.0, 0.0, 0.0, 0.0, 0.0, 0.0, 0.0, 0.0, 0.0, 0.0, 0.0, 0.0, 0.0, 0.0, 0.0, 0.0, 0.0, 0.0, 0.0, 0.0, 0.0, 0.0, 0.0, 0.0, 0.0, 0.0, 0.0, 0.0, 0.0, 0.0, 0.0, 0.0, 0.0, 0.0, 0.0, 0.0, 0.0, 0.0, 0.0, 0.0, 0.0, 0.0, 0.0, 0.0, 0.0, 0.0, 0.0, 0.0, 0.0, 0.0, 0.0, 0.0, 0.0, 0.0, 0.0, 0.0, 0.0, 0.0, 0.0, 0.0, 0.0, 0.0, 0.0, 0.0, 0.0, 0.0, 0.0, 0.0, 0.0, 0.0, 0.0, 0.0, 0.0, 0.0, 0.0, 0.0, 0.0, 0.0, 0.0, 0.0, 0.0, 0.0, 0.0, 0.0, 0.0, 0.0, 0.0, 0.0, 0.0, 0.0, 0.0, 0.0, 0.0, 0.0, 0.0, 0.0, 0.0, 0.0, 0.0, 0.0, 0.0, 0.0, 0.0, 0.0, 0.0, 0.0, 0.0, 0.0, 0.0, 0.0, 0.0, 0.0, 0.0, 0.0, 0.0, 0.0, 0.0, 0.0, 0.0, 0.0, 0.0, 0.0, 0.0, 0.0, 0.0, 0.0, 0.0, 0.0, 0.0, 0.0, 0.0, 0.0, 0.0, 0.0, 0.0, 0.0, 0.0, 0.0, 0.0, 0.0, 0.0, 0.0, 0.0, 0.0, 0.0, 0.0, 0.0, 0.0, 0.0, 0.0, 0.0, 0.0, 0.0, 0.0, 0.0, 0.0, 0.0, 0.0, 0.0, 0.0, 0.0, 0.0, 0.0, 0.0, 0.0, 0.0, 0.0, 0.0, 0.0, 0.0, 0.0, 0.0, 0.0, 0.0, 0.0, 0.0, 0.0, 0.0, 0.0, 0.0, 0.0, 0.0, 0.0, 0.0, 0.0, 0.0, 0.0, 0.0, 0.0, 0.0, 0.0, 0.0, 0.0, 0.0, 0.0, 0.0, 0.0, 0.0, 0.0, 0.0, 0.0, 0.0, 0.0, 0.0, 0.0, 0.0, 0.0, 0.0, 0.0, 0.0, 0.0, 0.0, 0.0, 0.0, 0.0, 0.0, 0.0, 0.0, 0.0, 0.0, 0.0, 0.0, 0.0, 0.0, 0.0, 0.0, 0.0, 0.0, 0.0, 0.0, 0.0, 0.0, 0.0, 0.0, 0.0, 0.0, 0.0, 0.0, 0.0, 0.0, 0.0, 0.0, 0.0, 0.0, 0.0, 0.0, 0.0, 0.0, 0.0, 0.0, 0.0, 0.0, 0.0, 0.0, 0.0, 0.0, 0.0, 0.0, 0.0, 0.0, 0.0, 0.0, 0.0, 0.0, 0.0, 0.0, 0.0, 0.0, 0.0, 0.0, 0.0, 0.0, 0.0, 0.0, 0.0, 0.0, 0.0, 0.0, 0.0, 0.0, 0.0, 0.0, 0.0, 0.0, 0.0, 0.0, 0.0, 0.0, 0.0, 0.0, 0.0, 0.0, 0.0, 0.0, 0.0, 0.0, 0.0, 0.0, 0.0, 0.0, 0.0, 0.0, 0.0, 0.0, 0.0, 0.0, 0.0, 0.0, 0.0, 0.0, 0.0, 0.0, 0.0, 0.0, 0.0, 0.0, 0.0, 0.0, 0.0, 0.0, 0.0, 0.0, 0.0, 0.0, 0.0, 0.0, 0.0, 0.0, 0.0, 0.0, 0.0, 0.0, 0.0, 0.0, 0.0, 0.0, 0.0, 0.0, 0.0, 0.0, 0.0, 0.0, 0.0, 0.0, 0.0, 0.0, 0.0, 0.0, 0.0, 0.0, 0.0, 0.0, 0.0, 0.0, 0.0, 0.0, 0.0, 0.0, 0.0, 0.0, 0.0, 0.0, 0.0, 0.0, 0.0, 0.0, 0.0, 0.0, 0.0, 0.0, 0.0, 0.0, 0.0, 0.0, 0.0, 0.0, 0.0, 0.0, 0.0, 0.0, 0.0, 0.0, 0.0, 0.0, 0.0, 0.0, 0.0, 0.0, 0.0, 0.0, 0.0, 0.0, 0.0, 0.0, 0.0, 0.0, 0.0, 0.0, 0.0, 0.0, 0.0, 0.0, 0.0, 0.0, 0.0, 0.0, 0.0, 0.0, 0.0, 0.0, 0.0, 0.0, 0.0, 0.0, 0.0, 0.0, 0.0, 0.0, 0.0, 0.0, 0.0, 0.0, 0.0, 0.0, 0.0, 0.0, 0.0, 0.0, 0.0, 0.0, 0.0, 0.0, 0.0, 0.0, 0.0, 0.0, 0.0, 0.0, 0.0, 0.0, 0.0, 0.0, 0.0, 0.0, 0.0, 0.0, 0.0, 0.0, 0.0, 0.0, 0.0, 0.0, 0.0, 0.0, 0.0, 0.0, 0.0, 0.0, 0.0, 0.0, 0.0, 0.0, 0.0, 0.0, 0.0, 0.0, 0.0, 0.0, 0.0, 0.0, 0.0, 0.0, 0.0, 0.0, 0.0, 0.0, 0.0, 0.0, 0.0, 0.0, 0.0, 0.0, 0.0, 0.0, 0.0, 0.0, 0.0, 0.0, 0.0, 0.0, 0.0, 0.0, 0.0, 0.0, 0.0, 0.0, 0.0, 0.0, 0.0, 0.0, 0.0, 0.0, 0.0, 0.0, 0.0, 0.0, 0.0, 0.0, 0.0, 0.0, 0.0, 0.0, 0.0, 0.0, 0.0, 0.0, 0.0, 0.0, 0.0, 0.0, 0.0, 0.0, 0.0, 0.0, 0.0, 0.0, 0.0, 0.0, 0.0, 0.0, 0.0, 0.0, 0.0, 0.0, 0.0, 0.0, 0.0, 0.0, 0.0, 0.0, 0.0, 0.0, 0.0, 0.0, 0.0, 0.0, 0.0, 0.0, 0.0, 0.0, 0.0, 0.0, 0.0, 0.0, 0.0, 0.0, 0.0, 0.0, 0.0, 0.0, 0.0, 0.0, 0.0, 0.0, 0.0, 0.0, 0.0, 0.0, 0.0, 0.0, 0.0, 0.0, 0.0, 0.0, 0.0, 0.0, 0.0, 0.0, 0.0, 0.0, 0.0, 0.0, 0.0, 0.0, 0.0, 0.0, 0.0, 0.0, 0.0, 0.0, 0.0, 0.0, 0.0, 0.0, 0.0, 0.0, 0.0, 0.0, 0.0, 0.0, 0.0, 0.0, 0.0, 0.0, 0.0, 0.0, 0.0, 0.0, 0.0, 0.0, 0.0, 0.0, 0.0, 0.0, 0.0, 0.0, 0.0, 0.0, 0.0, 0.0, 0.0, 0.0, 0.0, 0.0, 0.0, 0.0, 0.0, 0.0, 0.0, 0.0, 0.0, 0.0, 0.0, 0.0, 0.0, 0.0, 0.0, 0.0, 0.0, 0.0, 0.0, 0.0, 0.0, 0.0, 0.0, 0.0, 0.0, 0.0, 0.0, 0.0, 0.0, 0.0, 0.0, 0.0, 0.0, 0.0, 0.0, 0.0, 0.0, 0.0, 0.0, 0.0, 0.0, 0.0, 0.0, 0.0, 0.0, 0.0, 0.0, 0.0, 0.0, 0.0, 0.0, 0.0, 0.0, 0.0, 0.0, 0.0, 0.0, 0.0, 0.0, 0.0, 0.0, 0.0, 0.0, 0.0, 0.0, 0.0, 0.0, 0.0, 0.0, 0.0, 0.0, 0.0, 0.0, 0.0, 0.0, 0.0, 0.0, 0.0, 0.0, 0.0, 0.0, 0.0, 0.0, 0.0, 0.0, 0.0, 0.0, 0.0, 0.0, 0.0, 0.0, 0.0, 0.0, 0.0, 0.0, 0.0, 0.0, 0.0, 0.0, 0.0, 0.0, 0.0, 0.0, 0.0, 0.0, 0.0, 0.0, 0.0, 0.0, 0.0, 0.0, 0.0, 0.0, 0.0, 0.0, 0.0, 0.0, 0.0, 0.0, 0.0, 0.0, 0.0, 0.0, 0.0, 0.0, 0.0, 0.0, 0.0, 0.0, 0.0, 0.0, 0.0, 0.0, 0.0, 0.0, 0.0, 0.0, 0.0, 0.0, 0.0, 0.0, 0.0, 0.0, 0.0, 0.0, 0.0, 0.0, 0.0, 0.0, 0.0, 0.0, 0.0, 0.0, 0.0, 0.0, 0.0, 0.0, 0.0, 0.0, 0.0, 0.0, 0.0, 0.0, 0.0, 0.0, 0.0, 0.0, 0.0, 0.0, 0.0, 0.0, 0.0, 0.0, 0.0, 0.0, 0.0, 0.0, 0.0, 0.0, 0.0, 0.0, 0.0, 0.0, 0.0, 0.0, 0.0, 0.0, 0.0, 0.0, 0.0, 0.0, 0.0, 0.0, 0.0, 0.0, 0.0, 0.0, 0.0, 0.0, 0.0, 0.0, 0.0, 0.0, 0.0, 0.0, 0.0, 0.0, 0.0, 0.0, 0.0, 0.0, 0.0, 0.0, 0.0, 0.0, 0.0, 0.0, 0.0, 0.0, 0.0, 0.0, 0.0, 0.0, 0.0, 0.0, 0.0, 0.0, 0.0, 0.0, 0.0, 0.0, 0.0, 0.0, 0.0, 0.0, 0.0, 0.0, 0.0, 0.0, 0.0, 0.0, 0.0, 0.0, 0.0, 0.0, 0.0, 0.0, 0.0, 0.0, 0.0, 0.0, 0.0, 0.0, 0.0, 0.0, 0.0, 0.0, 0.0, 0.0, 0.0, 0.0, 0.0, 0.0, 0.0, 0.0, 0.0, 0.0, 0.0, 0.0, 0.0, 0.0, 0.0, 0.0, 0.0, 0.0, 0.0, 0.0, 0.0, 0.0, 0.0, 0.0, 0.0, 0.0, 0.0, 0.0, 0.0, 0.0, 0.0, 0.0, 0.0, 0.0, 0.0, 0.0, 0.0, 0.0, 0.0, 0.0, 0.0, 0.0, 0.0, 0.0, 0.0, 0.0, 0.0, 0.0, 0.0, 0.0, 0.0, 0.0, 0.0, 0.0, 0.0, 0.0, 0.0, 0.0, 0.0, 0.0, 0.0, 0.0, 0.0, 0.0, 0.0, 0.0, 0.0, 0.0, 0.0, 0.0, 0.0, 0.0, 0.0, 0.0, 0.0, 0.0, 0.0, 0.0, 0.0, 0.0, 0.0, 0.0, 0.0, 0.0, 0.0, 0.0, 0.0, 0.0, 0.0, 0.0, 0.0, 0.0, 0.0, 0.0, 0.0, 0.0, 0.0, 0.0, 0.0, 0.0, 0.0, 0.0, 0.0, 0.0, 0.0, 0.0, 0.0, 0.0, 0.0, 0.0, 0.0, 0.0, 0.0, 0.0, 0.0, 0.0, 0.0, 0.0, 0.0, 0.0, 0.0, 0.0, 0.0, 0.0, 0.0, 0.0, 0.0, 0.0, 0.0, 0.0, 0.0, 0.0, 0.0, 0.0, 0.0, 0.0, 0.0, 0.0, 0.0, 0.0, 0.0, 0.0, 0.0, 0.0, 0.0, 0.0, 0.0, 0.0, 0.0, 0.0, 0.0, 0.0, 0.0, 0.0, 0.0, 0.0, 0.0, 0.0, 0.0, 0.0, 0.0, 0.0, 0.0, 0.0, 0.0, 0.0, 0.0, 0.0, 0.0, 0.0, 0.0, 0.0, 0.0, 0.0, 0.0, 0.0, 0.0, 0.0, 0.0, 0.0, 0.0, 0.0, 0.0, 0.0, 0.0, 0.0])
me_plane_003.update()

# ---- objects
ob_scool = bpy.data.objects.new('Scool', me_plane_003)
ob_empty = bpy.data.objects.new('Empty', None)
ob_empty_001 = bpy.data.objects.new('Empty.001', None)
ob_empty_002 = bpy.data.objects.new('Empty.002', None)
ob_empty_003 = bpy.data.objects.new('Empty.003', None)
ob_empty_004 = bpy.data.objects.new('Empty.004', None)
ob_empty_005 = bpy.data.objects.new('Empty.005', None)

# ---- transforms, parenting, visibility, modifiers, constraints
ob_scool.location = (-15.87, -24.32, 0.0)
ob_empty.location = (0.0, 0.0, 0.0)
ob_empty.scale = (25.96, 25.96, 25.96)
ob_empty.empty_display_type = 'IMAGE'
ob_empty.empty_display_size = 5.0
ob_empty.hide_select = True
ob_empty_001.location = (-29.71, -26.92, 1.078)
ob_empty_001.rotation_euler = (1.571, 0.0, -1.571)
ob_empty_001.scale = (16.21, 16.21, 16.21)
ob_empty_001.empty_display_type = 'IMAGE'
ob_empty_001.empty_display_size = 5.0
ob_empty_001.use_empty_image_alpha = True
ob_empty_001.hide_select = True
ob_empty_002.location = (-15.21, 0.0, 1.149)
ob_empty_002.rotation_euler = (1.571, 4.145e-09, -1.571)
ob_empty_002.scale = (18.61, 18.61, 18.61)
ob_empty_002.empty_display_type = 'IMAGE'
ob_empty_002.empty_display_size = 5.0
ob_empty_002.use_empty_image_alpha = True
ob_empty_002.color = (1.0, 1.0, 1.0, 0.5849)
ob_empty_002.hide_select = True
ob_empty_003.location = (-135.8, 0.0, 0.0)
ob_empty_003.scale = (25.96, 25.96, 25.96)
ob_empty_003.empty_display_type = 'IMAGE'
ob_empty_003.empty_display_size = 5.0
ob_empty_004.location = (-135.8, 0.0, 1.0)
ob_empty_004.scale = (25.96, 25.96, 25.96)
ob_empty_004.empty_display_type = 'IMAGE'
ob_empty_004.empty_display_size = 5.0
ob_empty_005.location = (-135.8, 0.0, 2.0)
ob_empty_005.scale = (25.96, 25.96, 25.96)
ob_empty_005.empty_display_type = 'IMAGE'
ob_empty_005.empty_display_size = 5.0

# ---- collection membership
col_collection.objects.link(ob_scool)
col_collection_2.objects.link(ob_empty)
col_collection_2.objects.link(ob_empty_001)
col_collection_2.objects.link(ob_empty_002)
col_stairs.objects.link(ob_empty_003)
col_stairs.objects.link(ob_empty_004)
col_stairs.objects.link(ob_empty_005)

# ---- scene / render settings (as saved in the file)
scene.frame_start = 1; scene.frame_end = 250; scene.frame_set(2)
scene.render.engine = 'BLENDER_EEVEE_NEXT'
bpy.context.view_layer.update()

# ---- added for rendering (the .blend has no active camera and no usable light): camera, sun
cam_auto = bpy.data.cameras.new('AutoCamera')
cam_auto.lens = 50.0
cam_auto.sensor_width = 36.0
cam_auto.clip_end = 1000.0
ob_auto_camera = bpy.data.objects.new('AutoCamera', cam_auto)
scene.collection.objects.link(ob_auto_camera)
ob_auto_camera.location = (7.53293, -41.4934, 25.981)
ob_auto_camera.rotation_euler = (1.09748, -7.21219e-08, 0.694738)
scene.camera = ob_auto_camera
light_auto_sun = bpy.data.lights.new('AutoSun', 'SUN')
light_auto_sun.energy = 3.0
light_auto_sun.angle = 0.0523599
ob_auto_sun = bpy.data.objects.new('AutoSun', light_auto_sun)
scene.collection.objects.link(ob_auto_sun)
ob_auto_sun.rotation_euler = (0.872665, 0.174533, 0.523599)
bpy.context.view_layer.update()
